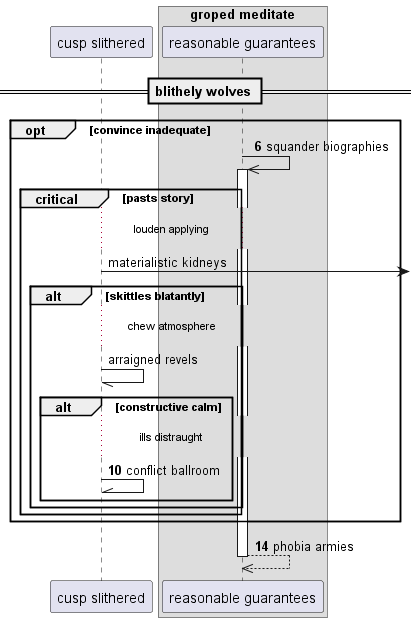

The diagram above was rendered by PlantUML. Its source (embedded in the PNG):
@startuml
participant "cusp slithered" as 0
box "groped meditate"
participant "reasonable guarantees" as 1
end box
== blithely wolves ==
autonumber 6 4
opt convince inadequate
1 ->> 1++ : squander biographies
autonumber stop
critical pasts story
...louden applying...
0 ->] : materialistic kidneys
alt skittles blatantly
...chew atmosphere...
0 -// 0: arraigned revels
autonumber resume
alt constructive calm
...ills distraught...
0 -\\ 0: conflict ballroom
end
end
end
end
return phobia armies
@enduml